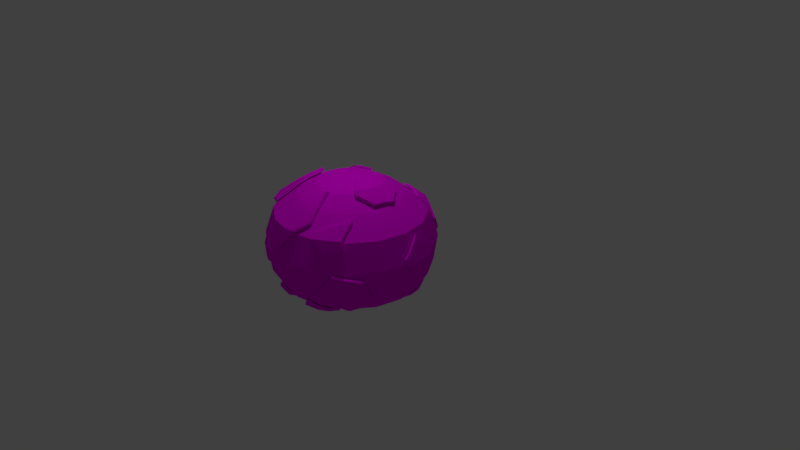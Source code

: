 # Source: FestMitUVundTextur.blend  (saved by Blender 2.78.0; exported with 4.5.12 LTS)
import bpy
from mathutils import Matrix  # noqa: F401  (used for matrix-valued properties, if any)

bpy.ops.wm.read_factory_settings(use_empty=True)
scene = bpy.context.scene
scene.name = 'Scene'

# ---- collections
col_collection_1 = bpy.data.collections.new('Collection 1'); scene.collection.children.link(col_collection_1)

# ---- images (referenced by path relative to the original .blend; pixels are not part of the script)
import os
ASSET_DIR = os.environ.get("B2B_ASSET_DIR", "")  # directory of the original .blend (textures are referenced by path, not embedded)
HERE = os.path.dirname(os.path.abspath(__file__))  # packed textures are extracted next to this script under _unpacked/

def load_image(name, relpath, width, height, colorspace="sRGB"):
    """Load a texture the original file referenced (path relative to the .blend, or extracted next to this script)."""
    p = next((c for c in (os.path.join(HERE, relpath), os.path.join(ASSET_DIR, relpath)) if relpath and os.path.exists(c)), "")
    if p:
        img = bpy.data.images.load(p, check_existing=True)
        img.name = name
    else:  # same state as the original file: an image datablock whose file is absent (Cycles renders it pink)
        img = bpy.data.images.new(name, width, height)
        img.source = "FILE"
        img.filepath = "//" + (relpath or name)
    img.colorspace_settings.name = colorspace
    return img
img_steine = load_image('Steine', 'Steine.png', 1024, 1024, 'sRGB')
img_lava = load_image('Lava', 'Lava.png', 1024, 1024, 'sRGB')

# ---- materials (node trees are filled in below, after node groups)
mat_steine_001 = bpy.data.materials.new('Steine.001')
mat_steine_001.alpha_threshold = 0.0
mat_steine_001.roughness = 0.5
mat_lava = bpy.data.materials.new('Lava')
mat_lava.alpha_threshold = 0.0
mat_lava.roughness = 0.5

# ---- material node trees
mat_steine_001.use_nodes = True; mat_steine_001.node_tree.nodes.clear()
_N = mat_steine_001.node_tree.nodes; _L = mat_steine_001.node_tree.links
n0 = _N.new('ShaderNodeOutputMaterial'); n0.name = 'Material Output'; n0.location = (486, 317)
n1 = _N.new('ShaderNodeBsdfDiffuse'); n1.name = 'Diffuse BSDF'; n1.location = (285, 305)
n2 = _N.new('ShaderNodeTexImage'); n2.name = 'Image Texture'; n2.location = (85, 311)
n2.width = 140
n2.image = img_steine
n3 = _N.new('ShaderNodeTexCoord'); n3.name = 'Texture Coordinate'; n3.location = (-146, 315)
_L.new(n1.outputs[0], n0.inputs[0])
_L.new(n2.outputs[0], n1.inputs[0])
_L.new(n3.outputs[2], n2.inputs[0])
n0.is_active_output = True
mat_lava.use_nodes = True; mat_lava.node_tree.nodes.clear()
_N = mat_lava.node_tree.nodes; _L = mat_lava.node_tree.links
n0 = _N.new('ShaderNodeOutputMaterial'); n0.name = 'Material Output'; n0.location = (460, 357)
n1 = _N.new('ShaderNodeBsdfDiffuse'); n1.name = 'Diffuse BSDF'; n1.location = (234, 347)
n2 = _N.new('ShaderNodeTexImage'); n2.name = 'Image Texture'; n2.location = (-58, 359)
n2.width = 140
n2.image = img_lava
n3 = _N.new('ShaderNodeTexCoord'); n3.name = 'Texture Coordinate'; n3.location = (-295, 348)
_L.new(n1.outputs[0], n0.inputs[0])
_L.new(n2.outputs[0], n1.inputs[0])
_L.new(n3.outputs[2], n2.inputs[0])
n0.is_active_output = True

# ---- world
world_world = bpy.data.worlds.new('World'); scene.world = world_world
world_world.color = (0.05088, 0.05088, 0.05088)
world_world.use_sun_shadow = False
world_world.sun_shadow_jitter_overblur = 0.0
world_world.cycles.sampling_method = 'MANUAL'

# ---- cameras
cam_camera = bpy.data.cameras.new('Camera')
cam_camera.clip_end = 100.0
cam_camera.lens = 35.0
cam_camera.sensor_width = 32.0
cam_camera.sensor_height = 18.0
cam_camera.ortho_scale = 7.314
cam_camera.dof.focus_distance = 0.0

# ---- lights
light_lamp = bpy.data.lights.new('Lamp', 'POINT')
light_lamp.transmission_factor = 0.0
light_lamp.cutoff_distance = 30.0
light_lamp.energy = 100.0
light_lamp.shadow_buffer_clip_start = 1.001
light_lamp.shadow_soft_size = 0.1
light_lamp.shadow_maximum_resolution = 0.006
light_lamp.use_absolute_resolution = True

# ---- meshes
me_sphere_015 = bpy.data.meshes.new('Sphere.015')
me_sphere_015.from_pydata([(-0.3982, 0.8837, -0.5767), (-0.3861, 0.8553, -0.6278), (-0.2499, 0.5344, -0.7943), (-0.3518, 0.4679, -0.7943), (-0.1956, 0.5449, -0.7943), (-0.2174, 0.458, -0.804), (-0.2277, 0.886, -0.6278), (-0.5339, 0.7589, -0.6278), (-0.5125, 0.6473, -0.6788), (-0.5411, 0.8013, -0.5616), (-0.1054, 0.792, -0.6842), (-0.2494, 0.3261, -0.8151), (-0.2968, 0.9155, -0.5566), (-0.3907, 0.8653, -0.5416), (-0.3787, 0.8369, -0.5927), (-0.2424, 0.516, -0.7592), (-0.3444, 0.4495, -0.7592), (-0.1881, 0.5265, -0.7592), (-0.21, 0.4396, -0.7689), (-0.2203, 0.8676, -0.5927), (-0.5264, 0.7405, -0.5927), (-0.5051, 0.6289, -0.6437), (-0.5337, 0.7829, -0.5265), (-0.09794, 0.7736, -0.6491), (-0.242, 0.3078, -0.78), (-0.2894, 0.8971, -0.5215), (-0.8187, 0.7773, 0.1338), (-0.8484, 0.8063, 0.01344), (-0.7056, 0.8994, 0.01344), (-0.9839, 0.6086, 0.01344), (-0.8283, 0.7867, -0.1807), (-0.9186, 0.6284, 0.1388), (-0.6503, 0.9215, -0.06988), (-0.7432, 0.8246, 0.1384), (-0.8702, 0.7175, -0.2131), (-0.7961, 0.7542, 0.1307), (-0.8259, 0.7832, 0.01034), (-0.683, 0.8763, 0.01034), (-0.9613, 0.5854, 0.01034), (-0.8058, 0.7636, -0.1838), (-0.896, 0.6053, 0.1357), (-0.6277, 0.8983, -0.07298), (-0.7206, 0.8015, 0.1353), (-0.8476, 0.6943, -0.2162), (-0.4039, 0.3743, 0.7148), (-0.5182, 0.4858, 0.6236), (-0.5609, 0.4236, 0.6236), (-0.4338, 0.5408, 0.6236), (-0.2186, 0.449, 0.7373), (-0.2634, 0.5545, 0.6713), (-0.3096, 0.3393, 0.762), (-0.2472, 0.38, 0.762), (-0.5409, 0.508, 0.6), (-0.6643, 0.446, 0.5494), (-0.3043, 0.576, 0.6477), (-0.2663, 0.3147, 0.7718), (-0.1878, 0.5091, 0.706), (-0.3962, 0.3643, 0.6918), (-0.5105, 0.4759, 0.6006), (-0.5532, 0.4136, 0.6006), (-0.4262, 0.5309, 0.6006), (-0.2109, 0.4391, 0.7143), (-0.2557, 0.5446, 0.6484), (-0.302, 0.3294, 0.739), (-0.2395, 0.3701, 0.739), (-0.5332, 0.4981, 0.577), (-0.6567, 0.4361, 0.5265), (-0.2966, 0.5661, 0.6248), (-0.2586, 0.3048, 0.7488), (-0.1801, 0.4992, 0.6831), (0.8605, 0.3576, -0.5945), (0.8511, 0.3539, -0.6108), (0.8824, 0.2003, -0.6108), (0.769, 0.4738, -0.6108), (0.6138, 0.258, -0.731), (0.8063, 0.5002, -0.5348), (0.6968, 0.008977, -0.7159), (0.6095, 0.1351, -0.7447), (0.6067, 0.3775, -0.7013), (0.8455, 0.3513, -0.5759), (0.8362, 0.3475, -0.5922), (0.8675, 0.1939, -0.5922), (0.754, 0.4674, -0.5922), (0.5988, 0.2516, -0.7124), (0.7913, 0.4939, -0.5162), (0.6818, 0.002619, -0.6973), (0.5945, 0.1287, -0.7261), (0.5917, 0.3712, -0.6827), (0.3073, 0.7903, 0.5023), (0.372, 0.9427, 0.3779), (0.4191, 1.054, 0.02598), (0.01883, 1.011, 0.3779), (0.6033, 0.7919, 0.3779), (0.6376, 0.9112, 0.02598), (0.008734, 1.133, 0.02598), (-0.01134, 1.028, 0.3458), (-0.01134, 1.127, 0.05547), (0.4082, 1.028, -0.1699), (0.7336, 0.7665, 0.2301), (0.1562, 1.064, -0.2561), (-0.1353, 1.049, 0.2147), (0.5566, 0.9381, -0.1282), (0.4763, 0.7176, 0.4784), (0.1438, 0.807, 0.5136), (0.2978, 0.7591, 0.4893), (0.3625, 0.9115, 0.3648), (0.4096, 1.022, 0.01294), (0.009315, 0.98, 0.3648), (0.5938, 0.7607, 0.3648), (0.6281, 0.88, 0.01294), (-0.0007781, 1.102, 0.01294), (-0.02085, 0.9968, 0.3327), (-0.02085, 1.096, 0.04243), (0.3986, 0.9966, -0.1829), (0.7241, 0.7353, 0.2171), (0.1467, 1.033, -0.2691), (-0.1448, 1.017, 0.2017), (0.5471, 0.9069, -0.1412), (0.4668, 0.6864, 0.4653), (0.1343, 0.7758, 0.5006), (1.093, -8.314e-09, 0.1911), (1.155, -1.468e-08, 0.01456), (1.139, -0.07814, 0.01456), (1.124, -1.609e-08, -0.1947), (1.089, 0.3219, 0.01456), (1.108, -0.09969, 0.09092), (1.069, 0.3153, -0.1309), (1.022, 0.1416, 0.3115), (1.049, 0.3401, 0.1181), (1.056, -8.202e-09, 0.1856), (1.117, -1.457e-08, 0.01088), (1.101, -0.07814, 0.01088), (1.086, -1.598e-08, -0.1984), (1.051, 0.3219, 0.01088), (1.07, -0.09969, 0.08724), (1.031, 0.3153, -0.1345), (0.9848, 0.1416, 0.3061), (1.011, 0.3401, 0.1144), (0.4005, 0.1642, 0.7826), (0.434, -0.0001212, 0.7826), (0.3992, -0.1632, 0.7961), (0.3471, -0.241, 0.7886), (0.1966, 0.08276, 0.829), (0.1774, -0.0001212, 0.8365), (0.1614, -0.06861, 0.8425), (0.5174, -0.2113, 0.7174), (0.5519, 0.2254, 0.6902), (0.3715, 0.2065, 0.7826), (0.6375, -0.0001212, 0.6679), (0.4852, 0.3139, 0.6932), (0.6046, -0.1562, 0.6708), (0.3884, -0.2644, 0.7584), (0.6548, 0.1209, 0.6443), (0.2096, 0.1471, 0.8188), (0.3878, 0.1643, 0.7456), (0.4213, -3.194e-05, 0.7456), (0.3866, -0.1631, 0.7591), (0.3345, -0.2409, 0.7516), (0.1839, 0.08285, 0.7919), (0.1647, -3.199e-05, 0.7995), (0.1487, -0.06852, 0.8055), (0.5047, -0.2112, 0.6804), (0.5392, 0.2255, 0.6532), (0.3589, 0.2066, 0.7456), (0.6249, -3.198e-05, 0.6309), (0.4725, 0.314, 0.6562), (0.5919, -0.1561, 0.6337), (0.3757, -0.2644, 0.7213), (0.6421, 0.121, 0.6073), (0.1969, 0.1472, 0.7818), (-0.6143, -0.2293, 0.6989), (-0.704, -0.2656, 0.6442), (-0.9961, -0.3836, 0.4115), (-0.8503, -0.5965, 0.4115), (-0.5557, -0.009604, 0.7572), (-0.7562, -0.009604, 0.6442), (-1.072, -0.009604, 0.4115), (-1.057, 0.06415, 0.4115), (-1.094, -0.009604, 0.3485), (-0.7393, 0.07364, 0.6442), (-1.023, -0.3943, 0.3296), (-0.6517, -0.342, 0.6442), (-1.083, 0.05786, 0.3417), (-0.9711, -0.4811, 0.3103), (-0.7865, -0.6166, 0.4427), (-0.6257, -0.2907, 0.6734), (-0.811, 0.1153, 0.5851), (-0.5789, -0.2221, 0.6612), (-0.6686, -0.2584, 0.6064), (-0.9607, -0.3764, 0.3738), (-0.8149, -0.5893, 0.3738), (-0.5203, -0.002387, 0.7195), (-0.7208, -0.002386, 0.6064), (-1.037, -0.002386, 0.3738), (-1.022, 0.07137, 0.3738), (-1.059, -0.002386, 0.3108), (-0.7039, 0.08086, 0.6064), (-0.9872, -0.3871, 0.2918), (-0.6163, -0.3348, 0.6064), (-1.048, 0.06508, 0.3039), (-0.9357, -0.4738, 0.2726), (-0.7511, -0.6094, 0.405), (-0.5903, -0.2835, 0.6356), (-0.7756, 0.1225, 0.5473), (-0.3938, -0.8658, -0.6327), (-0.4034, -0.8886, -0.5919), (-0.2094, -0.9016, -0.6327), (-0.5039, -0.794, -0.6327), (-0.276, -0.5886, -0.7766), (-0.6076, -0.5868, -0.6895), (-0.5582, -0.5386, -0.7222), (-0.3384, -0.5557, -0.7734), (-0.454, -0.8556, -0.5919), (-0.1659, -0.6261, -0.7688), (-0.2097, -0.9262, -0.5919), (-0.6318, -0.523, -0.6972), (-0.3819, -0.8424, -0.5987), (-0.3915, -0.8651, -0.5579), (-0.1975, -0.8782, -0.5987), (-0.492, -0.7706, -0.5987), (-0.2642, -0.5651, -0.7426), (-0.5958, -0.5633, -0.6555), (-0.5464, -0.5151, -0.6881), (-0.3265, -0.5322, -0.7394), (-0.4421, -0.8322, -0.5579), (-0.154, -0.6027, -0.7348), (-0.1978, -0.9027, -0.5579), (-0.6199, -0.4996, -0.6632), (-0.8549, -0.7821, -0.1651), (-0.8351, -0.7628, -0.356), (-1.083, -0.4292, 0.09613), (-1.115, -0.4423, -0.004086), (-1.068, -0.4231, -0.356), (-1.192, -0.02236, -0.06696), (-1.149, -0.02236, -0.356), (-0.9999, -0.02236, -0.598), (-1.167, -0.1914, -0.004086), (-1.119, 0.1248, -0.356), (-0.9496, -0.3753, -0.563), (-0.7766, -0.7057, -0.4899), (-0.7211, -0.8372, -0.356), (-1.033, -0.562, -0.004086), (-0.6722, -0.8889, -0.2381), (-1.156, 0.1231, -0.107), (-1.056, 0.1338, -0.4561), (-0.8194, -0.7671, -0.156), (-0.7996, -0.7478, -0.3469), (-1.048, -0.4142, 0.1052), (-1.08, -0.4273, 0.004984), (-1.032, -0.408, -0.3469), (-1.156, -0.0073, -0.05789), (-1.114, -0.0073, -0.3469), (-0.9644, -0.0073, -0.589), (-1.131, -0.1763, 0.004984), (-1.084, 0.1399, -0.3469), (-0.9141, -0.3603, -0.5539), (-0.7411, -0.6907, -0.4808), (-0.6856, -0.8221, -0.3469), (-0.9979, -0.547, 0.004984), (-0.6368, -0.8738, -0.229), (-1.121, 0.1381, -0.09798), (-1.02, 0.1488, -0.447), (0.3527, -0.8875, -0.5866), (0.3436, -0.866, -0.625), (0.1308, -0.9073, -0.625), (0.2491, -0.6435, -0.7405), (0.4557, -0.7929, -0.625), (0.2047, -0.9495, -0.5313), (0.4015, -0.5747, -0.7281), (0.2069, -0.6445, -0.7439), (0.112, -0.8611, -0.6489), (0.3435, -0.8647, -0.559), (0.3344, -0.8433, -0.5975), (0.1216, -0.8846, -0.5975), (0.2399, -0.6208, -0.7129), (0.4465, -0.7701, -0.5975), (0.1955, -0.9267, -0.5037), (0.3923, -0.552, -0.7005), (0.1978, -0.6218, -0.7164), (0.1028, -0.8384, -0.6214), (0.3779, -0.9376, 0.3947), (0.3794, -0.9411, 0.3835), (0.5572, -0.5835, 0.5464), (0.6502, -0.6743, 0.4496), (0.3501, -0.8722, 0.4482), (0.6787, -0.7415, 0.3947), (0.3676, -0.9396, 0.3947), (0.7249, -0.7471, 0.3059), (0.5914, -0.4956, 0.5627), (0.3245, -0.8932, 0.436), (0.5371, -0.8991, 0.2325), (0.3639, -0.9106, 0.3687), (0.3654, -0.9142, 0.3574), (0.5432, -0.5566, 0.5204), (0.6362, -0.6473, 0.4236), (0.3361, -0.8452, 0.4221), (0.6647, -0.7145, 0.3687), (0.3536, -0.9126, 0.3687), (0.7109, -0.7202, 0.2799), (0.5774, -0.4686, 0.5366), (0.3105, -0.8663, 0.41), (0.5231, -0.8722, 0.2064), (-0.02246, -0.5171, 0.7403), (-0.02246, -0.7059, 0.6312), (-0.02246, -1.01, 0.4017), (0.08314, -0.9844, 0.4017), (-0.2039, -0.9795, 0.4017), (-0.02246, -1.056, 0.2668), (-0.1977, -0.6719, 0.6312), (0.152, -0.672, 0.6312), (0.2011, -0.8253, 0.5084), (0.08258, -0.4493, 0.7677), (-0.2214, -1.086, 0.05458), (-0.19, -0.5711, 0.6883), (-0.02329, -0.4883, 0.7151), (-0.02329, -0.6797, 0.6045), (-0.02329, -0.9881, 0.3719), (0.08376, -0.9621, 0.3719), (-0.2072, -0.957, 0.3719), (-0.02329, -1.035, 0.2351), (-0.2009, -0.6452, 0.6045), (0.1536, -0.6454, 0.6045), (0.2033, -0.8008, 0.48), (0.08319, -0.4196, 0.7429), (-0.2249, -1.065, 0.01998), (-0.1931, -0.5431, 0.6624), (0.7816, -0.7863, -0.03391), (0.7489, -0.7544, -0.3501), (0.4061, -0.9778, -0.3501), (0.9271, -0.4942, -0.3501), (0.6669, -0.6744, -0.5376), (0.9123, -0.4339, -0.427), (0.6791, -0.6387, -0.5544), (0.6521, -0.8758, -0.003659), (0.8971, -0.6053, -0.08324), (0.8058, -0.8111, -0.04649), (0.7731, -0.7791, -0.3627), (0.4302, -1.003, -0.3627), (0.9512, -0.519, -0.3627), (0.6911, -0.6992, -0.5502), (0.9364, -0.4587, -0.4396), (0.7033, -0.6634, -0.567), (0.6763, -0.9006, -0.01624), (0.9212, -0.6301, -0.09582)], [], [(2, 1, 6, 10, 4), (1, 0, 12, 6), (3, 8, 7, 1, 2), (7, 9, 0, 1), (4, 5, 2), (5, 11, 3, 2), (15, 17, 23, 19, 14), (14, 19, 25, 13), (16, 15, 14, 20, 21), (20, 14, 13, 22), (17, 15, 18), (18, 15, 16, 24), (6, 19, 23, 10), (8, 21, 20, 7), (11, 24, 16, 3), (10, 23, 17, 4), (9, 22, 13, 0), (0, 13, 25, 12), (4, 17, 18, 5), (7, 20, 22, 9), (12, 25, 19, 6), (3, 16, 21, 8), (5, 18, 24, 11), (27, 26, 33, 28), (29, 31, 26, 27), (28, 32, 30, 27), (30, 34, 29, 27), (36, 37, 42, 35), (38, 36, 35, 40), (37, 36, 39, 41), (39, 36, 38, 43), (30, 39, 43, 34), (26, 35, 42, 33), (28, 37, 41, 32), (31, 40, 35, 26), (34, 43, 38, 29), (33, 42, 37, 28), (32, 41, 39, 30), (29, 38, 40, 31), (45, 44, 50, 51, 48, 49, 54, 47), (52, 53, 46, 45), (47, 52, 45), (50, 55, 51), (46, 44, 45), (48, 56, 49), (58, 60, 67, 62, 61, 64, 63, 57), (65, 58, 59, 66), (60, 58, 65), (63, 64, 68), (59, 58, 57), (61, 62, 69), (53, 66, 59, 46), (50, 63, 68, 55), (54, 67, 60, 47), (47, 60, 65, 52), (46, 59, 57, 44), (44, 57, 63, 50), (51, 64, 61, 48), (48, 61, 69, 56), (52, 65, 66, 53), (55, 68, 64, 51), (49, 62, 67, 54), (56, 69, 62, 49), (71, 70, 72), (73, 75, 70, 71), (76, 77, 74, 71, 72), (74, 78, 73, 71), (80, 81, 79), (82, 80, 79, 84), (85, 81, 80, 83, 86), (83, 80, 82, 87), (73, 82, 84, 75), (74, 83, 87, 78), (77, 86, 83, 74), (72, 81, 85, 76), (75, 84, 79, 70), (78, 87, 82, 73), (70, 79, 81, 72), (76, 85, 86, 77), (89, 88, 102, 92), (90, 89, 92, 98, 93), (97, 99, 94, 90), (94, 96, 95, 91, 89, 90), (96, 100, 95), (93, 101, 97, 90), (91, 103, 88, 89), (105, 108, 118, 104), (106, 109, 114, 108, 105), (113, 106, 110, 115), (110, 106, 105, 107, 111, 112), (112, 111, 116), (109, 106, 113, 117), (107, 105, 104, 119), (103, 119, 104, 88), (96, 112, 116, 100), (100, 116, 111, 95), (92, 108, 114, 98), (93, 109, 117, 101), (98, 114, 109, 93), (101, 117, 113, 97), (97, 113, 115, 99), (102, 118, 108, 92), (99, 115, 110, 94), (88, 104, 118, 102), (94, 110, 112, 96), (91, 107, 119, 103), (95, 111, 107, 91), (121, 120, 125, 122), (122, 123, 121), (123, 126, 124, 121), (124, 128, 127, 120, 121), (130, 131, 134, 129), (131, 130, 132), (132, 130, 133, 135), (133, 130, 129, 136, 137), (120, 129, 134, 125), (124, 133, 137, 128), (126, 135, 133, 124), (125, 134, 131, 122), (122, 131, 132, 123), (128, 137, 136, 127), (127, 136, 129, 120), (123, 132, 135, 126), (138, 142, 143, 139), (139, 143, 144, 140), (140, 144, 141), (146, 149, 147, 138), (145, 150, 148, 139, 140), (141, 151, 145, 140), (152, 146, 138, 139, 148), (147, 153, 142, 138), (154, 155, 159, 158), (155, 156, 160, 159), (156, 157, 160), (162, 154, 163, 165), (161, 156, 155, 164, 166), (157, 156, 161, 167), (168, 164, 155, 154, 162), (163, 154, 158, 169), (145, 161, 166, 150), (153, 169, 158, 142), (150, 166, 164, 148), (147, 163, 169, 153), (143, 159, 160, 144), (144, 160, 157, 141), (151, 167, 161, 145), (142, 158, 159, 143), (141, 157, 167, 151), (149, 165, 163, 147), (152, 168, 162, 146), (146, 162, 165, 149), (148, 164, 168, 152), (171, 170, 174, 175), (172, 171, 175, 176), (176, 175, 179, 186, 177), (175, 174, 179), (178, 180, 172, 176), (177, 182, 178, 176), (180, 183, 173, 172), (173, 184, 181, 171, 172), (181, 185, 170, 171), (188, 192, 191, 187), (189, 193, 192, 188), (193, 194, 203, 196, 192), (192, 196, 191), (195, 193, 189, 197), (194, 193, 195, 199), (197, 189, 190, 200), (190, 189, 188, 198, 201), (198, 188, 187, 202), (177, 194, 199, 182), (185, 202, 187, 170), (182, 199, 195, 178), (174, 191, 196, 179), (183, 200, 190, 173), (179, 196, 203, 186), (180, 197, 200, 183), (186, 203, 194, 177), (170, 187, 191, 174), (173, 190, 201, 184), (184, 201, 198, 181), (178, 195, 197, 180), (181, 198, 202, 185), (204, 205, 212, 207), (210, 211, 208, 204, 207, 209), (208, 213, 206, 204), (206, 214, 205, 204), (209, 215, 210), (216, 219, 224, 217), (222, 221, 219, 216, 220, 223), (220, 216, 218, 225), (218, 216, 217, 226), (221, 222, 227), (209, 221, 227, 215), (213, 225, 218, 206), (205, 217, 224, 212), (215, 227, 222, 210), (207, 219, 221, 209), (214, 226, 217, 205), (212, 224, 219, 207), (210, 222, 223, 211), (206, 218, 226, 214), (208, 220, 225, 213), (211, 223, 220, 208), (229, 228, 241, 231, 232), (231, 230, 236), (232, 231, 236, 233, 234), (234, 233, 243, 237), (235, 234, 237, 244), (238, 239, 229, 232), (235, 238, 232, 234), (241, 230, 231), (240, 242, 228, 229), (239, 240, 229), (246, 249, 248, 258, 245), (248, 253, 247), (249, 251, 250, 253, 248), (251, 254, 260, 250), (252, 261, 254, 251), (255, 249, 246, 256), (252, 251, 249, 255), (258, 248, 247), (257, 246, 245, 259), (256, 246, 257), (238, 255, 256, 239), (243, 260, 254, 237), (230, 247, 253, 236), (233, 250, 260, 243), (235, 252, 255, 238), (244, 261, 252, 235), (228, 245, 258, 241), (237, 254, 261, 244), (241, 258, 247, 230), (236, 253, 250, 233), (240, 257, 259, 242), (242, 259, 245, 228), (239, 256, 257, 240), (263, 262, 267, 264), (265, 268, 266, 263), (266, 262, 263), (264, 270, 269, 265, 263), (272, 273, 276, 271), (274, 272, 275, 277), (275, 272, 271), (273, 272, 274, 278, 279), (264, 273, 279, 270), (269, 278, 274, 265), (265, 274, 277, 268), (267, 276, 273, 264), (270, 279, 278, 269), (266, 275, 271, 262), (268, 277, 275, 266), (262, 271, 276, 267), (280, 284, 289, 286), (280, 286, 281), (283, 288, 282), (281, 290, 287, 285, 280), (285, 283, 282, 284, 280), (291, 297, 300, 295), (291, 292, 297), (294, 293, 299), (292, 291, 296, 298, 301), (296, 291, 295, 293, 294), (284, 295, 300, 289), (288, 299, 293, 282), (282, 293, 295, 284), (281, 292, 301, 290), (283, 294, 299, 288), (285, 296, 294, 283), (287, 298, 296, 285), (289, 300, 297, 286), (286, 297, 292, 281), (290, 301, 298, 287), (304, 303, 308, 306), (303, 302, 313, 308), (305, 310, 309, 303, 304), (309, 311, 302, 303), (306, 312, 307, 304), (307, 305, 304), (316, 318, 320, 315), (315, 320, 325, 314), (317, 316, 315, 321, 322), (321, 315, 314, 323), (318, 316, 319, 324), (319, 316, 317), (305, 317, 322, 310), (313, 325, 320, 308), (312, 324, 319, 307), (309, 321, 323, 311), (302, 314, 325, 313), (306, 318, 324, 312), (311, 323, 314, 302), (310, 322, 321, 309), (307, 319, 317, 305), (308, 320, 318, 306), (327, 328, 333, 326), (330, 327, 329, 331, 332), (328, 327, 330), (329, 327, 326, 334), (336, 335, 342, 337), (339, 341, 340, 338, 336), (337, 339, 336), (338, 343, 335, 336), (333, 328, 337, 342), (328, 330, 339, 337), (332, 331, 340, 341), (334, 326, 335, 343), (326, 333, 342, 335), (330, 332, 341, 339), (331, 329, 338, 340), (329, 334, 343, 338)])
_uv = me_sphere_015.uv_layers.new(name='UVMap')
_uv.uv.foreach_set('vector', [0.1379, 0.4907, 0.1601, 0.5842, 0.1228, 0.5962, 0.0974, 0.5702, 0.1252, 0.4948, 0.09103, 0.9723, 0.09208, 0.9889, 0.07023, 0.9902, 0.05781, 0.9644, 0.1491, 0.8693, 0.1504, 0.9371, 0.1359, 0.9684, 0.09103, 0.9723, 0.1181, 0.872, 0.1359, 0.9684, 0.1348, 0.9902, 0.09208, 0.9889, 0.09103, 0.9723, 0.1252, 0.4948, 0.1285, 0.4697, 0.1379, 0.4907, 0.1285, 0.4697, 0.1326, 0.4317, 0.1601, 0.47, 0.1379, 0.4907, 0.07558, 0.4184, 0.06353, 0.4209, 0.009958, 0.3615, 0.01992, 0.3232, 0.05508, 0.3157, 0.05508, 0.3157, 0.01992, 0.3232, 0.03384, 0.2978, 0.05675, 0.2993, 0.1072, 0.422, 0.07558, 0.4184, 0.05508, 0.3157, 0.1009, 0.321, 0.1135, 0.3532, 0.1009, 0.321, 0.05508, 0.3157, 0.05675, 0.2993, 0.1004, 0.2993, 0.5646, 0.8623, 0.555, 0.8568, 0.5646, 0.8369, 0.08332, 0.4367, 0.07558, 0.4184, 0.1072, 0.422, 0.1135, 0.4601, 0.7965, 0.818, 0.7855, 0.8187, 0.782, 0.7795, 0.7931, 0.7787, 0.8681, 0.8338, 0.8778, 0.8324, 0.8715, 0.8634, 0.8617, 0.8649, 0.8673, 0.9043, 0.8783, 0.9024, 0.8683, 0.9385, 0.8572, 0.9403, 0.7373, 0.7639, 0.7454, 0.7655, 0.7371, 0.8454, 0.729, 0.8438, 0.7964, 0.9043, 0.7854, 0.905, 0.7855, 0.868, 0.7965, 0.8673, 0.7965, 0.8673, 0.7855, 0.868, 0.7754, 0.8438, 0.7865, 0.8431, 0.729, 0.8438, 0.7371, 0.8454, 0.7401, 0.8706, 0.732, 0.869, 0.8617, 0.8649, 0.8715, 0.8634, 0.8778, 0.8789, 0.8681, 0.8803, 0.7865, 0.8431, 0.7754, 0.8438, 0.7855, 0.8187, 0.7965, 0.818, 0.8572, 0.9403, 0.8683, 0.9385, 0.8783, 0.9956, 0.8673, 0.9975, 0.732, 0.869, 0.7401, 0.8706, 0.7454, 0.9085, 0.7373, 0.9068, 0.2704, 0.9831, 0.271, 0.9472, 0.2898, 0.9459, 0.3065, 0.9831, 0.3942, 0.9934, 0.362, 0.9718, 0.3633, 0.9258, 0.3942, 0.9315, 0.05421, 0.8434, 0.02945, 0.8581, 0.01503, 0.803, 0.06472, 0.8011, 0.01503, 0.803, 0.006741, 0.7808, 0.06472, 0.7338, 0.06472, 0.8011, 0.3513, 0.9826, 0.3163, 0.9848, 0.3331, 0.9468, 0.3513, 0.9471, 0.3614, 0.153, 0.3614, 0.2163, 0.3371, 0.224, 0.3361, 0.177, 0.1155, 0.7484, 0.1268, 0.7915, 0.07857, 0.7904, 0.0911, 0.7338, 0.07857, 0.7904, 0.1268, 0.7915, 0.1268, 0.8591, 0.07052, 0.8127, 0.7978, 0.9702, 0.8061, 0.9704, 0.8124, 0.9938, 0.804, 0.9936, 0.8253, 0.6553, 0.8327, 0.654, 0.8327, 0.6743, 0.8253, 0.6756, 0.9185, 0.9542, 0.9256, 0.9559, 0.9315, 0.9837, 0.9243, 0.982, 0.8954, 0.7761, 0.9015, 0.7738, 0.9015, 0.8236, 0.8954, 0.8259, 0.9906, 0.4041, 0.9831, 0.4057, 0.9831, 0.3301, 0.9906, 0.3285, 0.9243, 0.9145, 0.9315, 0.9162, 0.9256, 0.9559, 0.9185, 0.9542, 0.804, 0.9012, 0.8124, 0.9014, 0.8061, 0.9704, 0.7978, 0.9702, 0.7521, 0.8354, 0.7591, 0.8382, 0.7591, 0.8763, 0.7521, 0.8735, 0.3537, 0.5857, 0.3721, 0.6342, 0.3735, 0.664, 0.3589, 0.6724, 0.3401, 0.6673, 0.3179, 0.6374, 0.3158, 0.6233, 0.3341, 0.5971, 0.3504, 0.575, 0.3771, 0.547, 0.373, 0.5828, 0.3537, 0.5857, 0.3341, 0.5971, 0.3504, 0.575, 0.3537, 0.5857, 0.3735, 0.664, 0.3771, 0.6761, 0.3589, 0.6724, 0.373, 0.5828, 0.3721, 0.6342, 0.3537, 0.5857, 0.4267, 0.976, 0.4144, 0.968, 0.4267, 0.9449, 0.3849, 0.4772, 0.3653, 0.4615, 0.3471, 0.4303, 0.3492, 0.4158, 0.3713, 0.3881, 0.3901, 0.3862, 0.4046, 0.3978, 0.4033, 0.4292, 0.3816, 0.4875, 0.3849, 0.4772, 0.4042, 0.4825, 0.4083, 0.5187, 0.3653, 0.4615, 0.3849, 0.4772, 0.3816, 0.4875, 0.4046, 0.3978, 0.3901, 0.3862, 0.4083, 0.3843, 0.4042, 0.4825, 0.3849, 0.4772, 0.4033, 0.4292, 0.3713, 0.3881, 0.3492, 0.4158, 0.3552, 0.3897, 0.7552, 0.9597, 0.7611, 0.9591, 0.7611, 0.9942, 0.7552, 0.9948, 0.8329, 0.8845, 0.8388, 0.8847, 0.8412, 0.8984, 0.8353, 0.8982, 0.8529, 0.9436, 0.8469, 0.9445, 0.8548, 0.9117, 0.8609, 0.9108, 0.9049, 0.8324, 0.9121, 0.8327, 0.9084, 0.8547, 0.9012, 0.8544, 0.8353, 0.8017, 0.8412, 0.8019, 0.8388, 0.8538, 0.8329, 0.8537, 0.8329, 0.8537, 0.8388, 0.8538, 0.8388, 0.8847, 0.8329, 0.8845, 0.8778, 0.8507, 0.885, 0.8506, 0.8854, 0.8717, 0.8782, 0.8718, 0.8782, 0.8718, 0.8854, 0.8717, 0.8885, 0.8914, 0.8814, 0.8915, 0.9012, 0.8544, 0.9084, 0.8547, 0.9121, 0.8849, 0.9049, 0.8846, 0.8814, 0.8325, 0.8885, 0.8324, 0.885, 0.8506, 0.8778, 0.8507, 0.8564, 0.9575, 0.8504, 0.9584, 0.8469, 0.9445, 0.8529, 0.9436, 0.8609, 0.9829, 0.8548, 0.9837, 0.8504, 0.9584, 0.8564, 0.9575, 0.2054, 0.3336, 0.2101, 0.3327, 0.2101, 0.3778, 0.1877, 0.2975, 0.2084, 0.2903, 0.2101, 0.3327, 0.2054, 0.3336, 0.1463, 0.4275, 0.1233, 0.3899, 0.1286, 0.3552, 0.2054, 0.3336, 0.2101, 0.3778, 0.1286, 0.3552, 0.1334, 0.321, 0.1877, 0.2975, 0.2054, 0.3336, 0.07987, 0.4968, 0.0863, 0.4533, 0.08503, 0.4979, 0.06351, 0.5307, 0.07987, 0.4968, 0.08503, 0.4979, 0.0863, 0.5384, 0.02872, 0.3988, 0.0863, 0.4533, 0.07987, 0.4968, 0.008897, 0.4693, 0.005461, 0.4344, 0.008897, 0.4693, 0.07987, 0.4968, 0.06351, 0.5307, 0.01332, 0.5032, 0.845, 0.8733, 0.8518, 0.8733, 0.8617, 0.8906, 0.8549, 0.8906, 0.6846, 0.9522, 0.6914, 0.9515, 0.6942, 0.9846, 0.6874, 0.9853, 0.6874, 0.9191, 0.6942, 0.9184, 0.6914, 0.9515, 0.6846, 0.9522, 0.759, 0.6566, 0.7657, 0.6573, 0.7861, 0.7263, 0.7793, 0.7255, 0.7793, 0.5768, 0.7861, 0.5775, 0.7683, 0.6166, 0.7615, 0.6159, 0.8549, 0.8324, 0.8617, 0.8324, 0.8518, 0.8733, 0.845, 0.8733, 0.7615, 0.6159, 0.7683, 0.6166, 0.7657, 0.6573, 0.759, 0.6566, 0.9132, 0.8195, 0.9064, 0.819, 0.9064, 0.7827, 0.9132, 0.7832, 0.222, 0.1103, 0.2469, 0.1249, 0.2246, 0.1461, 0.1961, 0.1459, 0.1723, 0.07059, 0.222, 0.1103, 0.1961, 0.1459, 0.1629, 0.1461, 0.1478, 0.1042, 0.1502, 0.04886, 0.1697, 0.007529, 0.2207, 0.01782, 0.1723, 0.07059, 0.2207, 0.01782, 0.2267, 0.01908, 0.2632, 0.05686, 0.2636, 0.06491, 0.222, 0.1103, 0.1723, 0.07059, 0.2267, 0.01908, 0.262, 0.02649, 0.2632, 0.05686, 0.1478, 0.1042, 0.1386, 0.07593, 0.1502, 0.04886, 0.1723, 0.07059, 0.2636, 0.06491, 0.2677, 0.106, 0.2469, 0.1249, 0.222, 0.1103, 0.05527, 0.1082, 0.08077, 0.1453, 0.05218, 0.1463, 0.03007, 0.1244, 0.1052, 0.06867, 0.1293, 0.1036, 0.1139, 0.1463, 0.08077, 0.1453, 0.05527, 0.1082, 0.1271, 0.04832, 0.1052, 0.06867, 0.05703, 0.01578, 0.1078, 0.007529, 0.05703, 0.01578, 0.1052, 0.06867, 0.05527, 0.1082, 0.01382, 0.06271, 0.01433, 0.05466, 0.05096, 0.01702, 0.05096, 0.01702, 0.01433, 0.05466, 0.01556, 0.02498, 0.1293, 0.1036, 0.1052, 0.06867, 0.1271, 0.04832, 0.1386, 0.07605, 0.01382, 0.06271, 0.05527, 0.1082, 0.03007, 0.1244, 0.009289, 0.1055, 0.923, 0.7469, 0.9327, 0.7463, 0.9303, 0.7794, 0.9206, 0.7799, 0.8245, 0.5777, 0.8341, 0.5763, 0.8552, 0.6323, 0.8455, 0.6337, 0.8131, 0.3963, 0.8229, 0.3969, 0.8023, 0.443, 0.7925, 0.4425, 0.9185, 0.8614, 0.9282, 0.8609, 0.9432, 0.914, 0.9335, 0.9145, 0.937, 0.3946, 0.9467, 0.3953, 0.9566, 0.4358, 0.9469, 0.4351, 0.953, 0.3328, 0.9627, 0.3335, 0.9467, 0.3953, 0.937, 0.3946, 0.9469, 0.4351, 0.9566, 0.4358, 0.9474, 0.4837, 0.9377, 0.483, 0.9377, 0.483, 0.9474, 0.4837, 0.9627, 0.5555, 0.953, 0.5548, 0.9335, 0.8142, 0.9432, 0.8137, 0.9282, 0.8609, 0.9185, 0.8614, 0.8455, 0.4803, 0.8552, 0.479, 0.8326, 0.5664, 0.823, 0.5678, 0.9206, 0.7799, 0.9303, 0.7794, 0.9432, 0.8137, 0.9335, 0.8142, 0.823, 0.5678, 0.8326, 0.5664, 0.8341, 0.5763, 0.8245, 0.5777, 0.7903, 0.4554, 0.8001, 0.456, 0.8229, 0.529, 0.8131, 0.5285, 0.7925, 0.4425, 0.8023, 0.443, 0.8001, 0.456, 0.7903, 0.4554, 0.3969, 0.1062, 0.4291, 0.06823, 0.432, 0.1082, 0.4135, 0.1206, 0.4135, 0.1206, 0.3787, 0.1445, 0.3969, 0.1062, 0.007774, 0.9867, 0.01933, 0.8964, 0.04565, 0.8962, 0.04565, 0.9892, 0.3536, 0.03837, 0.37, 0.0123, 0.432, 0.01255, 0.4291, 0.06823, 0.3969, 0.1062, 0.5771, 0.585, 0.5939, 0.5706, 0.613, 0.5831, 0.6102, 0.6228, 0.583, 0.5599, 0.5804, 0.5378, 0.6291, 0.5391, 0.6291, 0.5391, 0.5804, 0.5378, 0.5956, 0.4469, 0.6291, 0.4497, 0.5316, 0.6517, 0.5771, 0.585, 0.6102, 0.6228, 0.613, 0.6782, 0.5486, 0.6779, 0.8105, 0.6662, 0.8169, 0.665, 0.8199, 0.7038, 0.8132, 0.7054, 0.7671, 0.4846, 0.7568, 0.484, 0.7477, 0.4561, 0.758, 0.4567, 0.7583, 0.522, 0.748, 0.5214, 0.7568, 0.484, 0.7671, 0.4846, 0.5391, 0.8399, 0.5491, 0.8369, 0.5491, 0.8611, 0.5391, 0.864, 0.6846, 0.9823, 0.6745, 0.9807, 0.6745, 0.9184, 0.6846, 0.92, 0.758, 0.4567, 0.7477, 0.4561, 0.757, 0.3901, 0.7671, 0.3902, 0.8136, 0.6115, 0.8199, 0.6103, 0.8169, 0.665, 0.8105, 0.6662, 0.818, 0.8036, 0.8275, 0.8044, 0.8275, 0.8938, 0.818, 0.893, 0.2743, 0.4418, 0.2747, 0.5006, 0.2594, 0.5183, 0.2378, 0.4607, 0.2378, 0.4607, 0.2594, 0.5183, 0.2466, 0.5328, 0.2072, 0.4946, 0.2072, 0.4946, 0.2466, 0.5328, 0.1917, 0.5159, 0.2635, 0.3903, 0.2859, 0.3901, 0.2846, 0.4409, 0.2743, 0.4418, 0.1772, 0.4684, 0.1765, 0.4366, 0.2076, 0.4055, 0.2378, 0.4607, 0.2072, 0.4946, 0.1917, 0.5159, 0.1793, 0.5075, 0.1772, 0.4684, 0.2072, 0.4946, 0.2283, 0.3802, 0.2635, 0.3903, 0.2743, 0.4418, 0.2378, 0.4607, 0.2076, 0.4055, 0.2846, 0.4409, 0.2859, 0.4868, 0.2747, 0.5006, 0.2743, 0.4418, 0.3659, 0.3514, 0.3514, 0.3062, 0.4061, 0.3029, 0.4057, 0.3262, 0.3514, 0.3062, 0.3516, 0.2604, 0.4065, 0.2837, 0.4061, 0.3029, 0.3516, 0.2604, 0.3623, 0.2373, 0.4065, 0.2837, 0.1639, 0.827, 0.2096, 0.8021, 0.2149, 0.8108, 0.1768, 0.8447, 0.1706, 0.7098, 0.2089, 0.7161, 0.202, 0.7616, 0.1418, 0.7738, 0.146, 0.7297, 0.2149, 0.6906, 0.2089, 0.7161, 0.1706, 0.7098, 0.2008, 0.6865, 0.135, 0.8061, 0.1418, 0.7738, 0.202, 0.7616, 0.2096, 0.8021, 0.1639, 0.827, 0.3745, 0.3626, 0.3659, 0.3514, 0.4057, 0.3262, 0.4065, 0.3441, 0.757, 0.9256, 0.7661, 0.9297, 0.7661, 0.9574, 0.757, 0.9533, 0.9828, 0.496, 0.9927, 0.4967, 0.9918, 0.5146, 0.982, 0.5138, 0.9355, 0.9184, 0.9437, 0.9169, 0.9409, 0.9603, 0.9327, 0.9618, 0.8783, 0.9462, 0.8882, 0.9431, 0.8998, 0.986, 0.8899, 0.9891, 0.9824, 0.537, 0.9922, 0.5377, 0.9927, 0.5568, 0.9828, 0.5561, 0.8317, 0.6858, 0.8417, 0.6849, 0.8284, 0.7451, 0.8185, 0.7461, 0.8217, 0.76, 0.8317, 0.7591, 0.8417, 0.7941, 0.8317, 0.795, 0.982, 0.5138, 0.9918, 0.5146, 0.9922, 0.5377, 0.9824, 0.537, 0.8185, 0.7461, 0.8284, 0.7451, 0.8317, 0.7591, 0.8217, 0.76, 0.8899, 0.9055, 0.8998, 0.9024, 0.8882, 0.9431, 0.8783, 0.9462, 0.7337, 0.486, 0.7439, 0.4878, 0.7439, 0.5217, 0.7337, 0.52, 0.7627, 0.8366, 0.7701, 0.8405, 0.7701, 0.8702, 0.7627, 0.8664, 0.9327, 0.9618, 0.9409, 0.9603, 0.9437, 0.993, 0.9355, 0.9945, 0.2102, 0.2255, 0.2228, 0.237, 0.2216, 0.274, 0.1894, 0.2606, 0.1634, 0.186, 0.2102, 0.2255, 0.1894, 0.2606, 0.1331, 0.2373, 0.1331, 0.2373, 0.1894, 0.2606, 0.1861, 0.2735, 0.1701, 0.274, 0.1301, 0.2486, 0.1894, 0.2606, 0.2216, 0.274, 0.1861, 0.2735, 0.1242, 0.2336, 0.1528, 0.1797, 0.1634, 0.186, 0.1331, 0.2373, 0.1301, 0.2486, 0.1206, 0.2436, 0.1242, 0.2336, 0.1331, 0.2373, 0.1528, 0.1797, 0.1613, 0.1684, 0.1911, 0.161, 0.1634, 0.186, 0.1911, 0.161, 0.202, 0.1621, 0.2201, 0.2166, 0.2102, 0.2255, 0.1634, 0.186, 0.2201, 0.2166, 0.2227, 0.2264, 0.2228, 0.237, 0.2102, 0.2255, 0.02551, 0.2245, 0.04715, 0.2596, 0.01343, 0.273, 0.01224, 0.236, 0.07253, 0.185, 0.1041, 0.2362, 0.04715, 0.2596, 0.02551, 0.2245, 0.1041, 0.2362, 0.1065, 0.2476, 0.06564, 0.273, 0.04983, 0.2725, 0.04715, 0.2596, 0.04715, 0.2596, 0.04983, 0.2725, 0.01343, 0.273, 0.1114, 0.2327, 0.1041, 0.2362, 0.07253, 0.185, 0.08109, 0.1789, 0.1065, 0.2476, 0.1041, 0.2362, 0.1114, 0.2327, 0.1144, 0.2427, 0.08109, 0.1789, 0.07253, 0.185, 0.0414, 0.1604, 0.07078, 0.1678, 0.0414, 0.1604, 0.07253, 0.185, 0.02551, 0.2245, 0.01433, 0.2157, 0.02982, 0.1615, 0.01433, 0.2157, 0.02551, 0.2245, 0.01224, 0.236, 0.01193, 0.2255, 0.966, 0.9708, 0.9804, 0.97, 0.9908, 0.9859, 0.9763, 0.9868, 0.8984, 0.5606, 0.9129, 0.5609, 0.9119, 0.5796, 0.8974, 0.5793, 0.9803, 0.5618, 0.9947, 0.561, 0.9893, 0.5785, 0.9748, 0.5793, 0.9763, 0.8035, 0.9908, 0.8026, 0.9859, 0.8665, 0.9714, 0.8674, 0.7835, 0.9214, 0.7981, 0.9221, 0.794, 0.9749, 0.7795, 0.9742, 0.9714, 0.8674, 0.9859, 0.8665, 0.9874, 0.8947, 0.9729, 0.8956, 0.592, 0.8857, 0.5784, 0.8798, 0.5784, 0.8558, 0.592, 0.8618, 0.9729, 0.8956, 0.9874, 0.8947, 0.9804, 0.97, 0.966, 0.9708, 0.8974, 0.5793, 0.9119, 0.5796, 0.9183, 0.6446, 0.9037, 0.6443, 0.7795, 0.9742, 0.794, 0.9749, 0.7981, 0.9949, 0.7835, 0.9943, 0.9037, 0.4468, 0.9183, 0.4472, 0.9122, 0.5436, 0.8977, 0.5433, 0.9748, 0.5793, 0.9893, 0.5785, 0.9947, 0.6753, 0.9803, 0.6761, 0.8977, 0.5433, 0.9122, 0.5436, 0.9129, 0.5609, 0.8984, 0.5606, 0.2799, 0.5928, 0.2931, 0.5941, 0.2909, 0.6102, 0.2751, 0.6278, 0.228, 0.6593, 0.212, 0.5974, 0.2131, 0.578, 0.2799, 0.5928, 0.2751, 0.6278, 0.2422, 0.6698, 0.2131, 0.578, 0.2167, 0.5452, 0.2799, 0.5396, 0.2799, 0.5928, 0.2799, 0.5396, 0.2931, 0.5383, 0.2931, 0.5941, 0.2799, 0.5928, 0.3482, 0.5283, 0.3627, 0.5261, 0.3627, 0.5443, 0.4206, 0.8744, 0.4172, 0.8444, 0.4304, 0.8594, 0.432, 0.8731, 0.3795, 0.8196, 0.3911, 0.8098, 0.4172, 0.8444, 0.4206, 0.8744, 0.3662, 0.8904, 0.3656, 0.8738, 0.3662, 0.8904, 0.4206, 0.8744, 0.4206, 0.9209, 0.3692, 0.9189, 0.4206, 0.9209, 0.4206, 0.8744, 0.432, 0.8731, 0.432, 0.922, 0.3182, 0.6966, 0.3325, 0.6804, 0.3325, 0.6994, 0.9021, 0.7472, 0.9133, 0.7478, 0.9176, 0.7661, 0.9064, 0.7655, 0.838, 0.9092, 0.8472, 0.9042, 0.842, 0.9789, 0.8327, 0.9839, 0.9064, 0.6446, 0.9176, 0.6452, 0.9143, 0.6582, 0.9031, 0.6576, 0.6447, 0.9226, 0.6545, 0.9184, 0.652, 0.9361, 0.6422, 0.9403, 0.8974, 0.6817, 0.9086, 0.6823, 0.9133, 0.7478, 0.9021, 0.7472, 0.8858, 0.7732, 0.8923, 0.7717, 0.8923, 0.8265, 0.8858, 0.828, 0.9031, 0.6576, 0.9143, 0.6582, 0.9086, 0.6823, 0.8974, 0.6817, 0.6422, 0.9403, 0.652, 0.9361, 0.6545, 0.9853, 0.6447, 0.9895, 0.8327, 0.9839, 0.842, 0.9789, 0.8472, 0.9866, 0.838, 0.9917, 0.7714, 0.8347, 0.762, 0.8303, 0.762, 0.8006, 0.7714, 0.8049, 0.8362, 0.6442, 0.8261, 0.6419, 0.8261, 0.6244, 0.8362, 0.6267, 0.1092, 0.6728, 0.09205, 0.714, 0.03421, 0.7182, 0.01227, 0.7027, 0.04694, 0.6289, 0.08154, 0.9288, 0.05571, 0.9369, 0.06015, 0.8603, 0.2311, 0.2157, 0.2332, 0.1563, 0.2742, 0.146, 0.3009, 0.1498, 0.2967, 0.1993, 0.2967, 0.1993, 0.3009, 0.1498, 0.328, 0.1571, 0.3247, 0.1997, 0.3006, 0.2531, 0.2967, 0.1993, 0.3247, 0.1997, 0.328, 0.222, 0.08656, 0.587, 0.1301, 0.6423, 0.1092, 0.6728, 0.04694, 0.6289, 0.3006, 0.2531, 0.2423, 0.2598, 0.2311, 0.2157, 0.2967, 0.1993, 0.08154, 0.9664, 0.05571, 0.9369, 0.08154, 0.9288, 0.1371, 0.6858, 0.1414, 0.7182, 0.09205, 0.714, 0.1092, 0.6728, 0.1301, 0.6423, 0.1371, 0.6858, 0.1092, 0.6728, 0.3032, 0.09178, 0.3494, 0.05836, 0.3798, 0.1167, 0.3635, 0.1285, 0.3185, 0.1243, 0.6196, 0.6174, 0.6419, 0.5484, 0.6419, 0.6231, 0.4257, 0.7297, 0.5215, 0.7586, 0.5281, 0.8299, 0.4891, 0.8331, 0.4291, 0.815, 0.5215, 0.7586, 0.563, 0.7589, 0.5682, 0.8202, 0.5281, 0.8299, 0.5279, 0.6792, 0.5682, 0.7261, 0.563, 0.7589, 0.5215, 0.7586, 0.3161, 0.02686, 0.3494, 0.05836, 0.3032, 0.09178, 0.2852, 0.06882, 0.5279, 0.6792, 0.5215, 0.7586, 0.4257, 0.7297, 0.4426, 0.6652, 0.621, 0.6575, 0.6196, 0.6174, 0.6419, 0.6231, 0.2819, 0.1026, 0.3032, 0.09178, 0.3185, 0.1243, 0.28, 0.1285, 0.2852, 0.06882, 0.3032, 0.09178, 0.2819, 0.1026, 0.7843, 0.6392, 0.7948, 0.6397, 0.8042, 0.7449, 0.7936, 0.7445, 0.7031, 0.9869, 0.6942, 0.9863, 0.6942, 0.9184, 0.7031, 0.919, 0.9735, 0.3285, 0.9831, 0.3295, 0.9712, 0.404, 0.9617, 0.403, 0.961, 0.4531, 0.9706, 0.4541, 0.9831, 0.4926, 0.9735, 0.4915, 0.809, 0.5431, 0.8195, 0.5436, 0.7948, 0.6397, 0.7843, 0.6392, 0.9906, 0.4713, 0.9828, 0.4739, 0.9828, 0.4134, 0.9906, 0.4107, 0.9516, 0.6109, 0.9602, 0.6116, 0.9632, 0.6971, 0.9547, 0.6964, 0.7429, 0.5653, 0.7348, 0.5614, 0.7348, 0.5283, 0.7429, 0.5323, 0.9547, 0.6964, 0.9632, 0.6971, 0.9748, 0.7435, 0.9663, 0.7428, 0.9617, 0.403, 0.9712, 0.404, 0.9706, 0.4541, 0.961, 0.4531, 0.72, 0.952, 0.7277, 0.9559, 0.7277, 0.9942, 0.72, 0.9903, 0.9663, 0.561, 0.9748, 0.5617, 0.9602, 0.6116, 0.9516, 0.6109, 0.7936, 0.7445, 0.8042, 0.7449, 0.8195, 0.7896, 0.809, 0.7891, 0.4444, 0.4007, 0.4317, 0.4019, 0.4163, 0.3611, 0.4479, 0.3444, 0.2082, 0.6359, 0.212, 0.6785, 0.1459, 0.6849, 0.1369, 0.6527, 0.4479, 0.428, 0.4317, 0.4019, 0.4444, 0.4007, 0.1457, 0.6009, 0.1605, 0.5976, 0.212, 0.6258, 0.2082, 0.6359, 0.1369, 0.6527, 0.1704, 0.9393, 0.1732, 0.9967, 0.1423, 0.9786, 0.158, 0.9376, 0.4884, 0.9387, 0.4971, 0.8634, 0.5261, 0.8716, 0.5261, 0.9411, 0.1732, 0.9111, 0.1704, 0.9393, 0.158, 0.9376, 0.4546, 0.8722, 0.4971, 0.8634, 0.4884, 0.9387, 0.4803, 0.9425, 0.453, 0.8878, 0.4483, 0.8682, 0.4546, 0.8722, 0.453, 0.8878, 0.4466, 0.8838, 0.8, 0.8384, 0.807, 0.84, 0.807, 0.8506, 0.8, 0.8489, 0.8698, 0.7574, 0.8801, 0.7583, 0.8801, 0.7965, 0.8698, 0.7956, 0.4728, 0.8422, 0.4791, 0.8463, 0.4546, 0.8722, 0.4483, 0.8682, 0.6646, 0.989, 0.6545, 0.9874, 0.6545, 0.9184, 0.6646, 0.9201, 0.9058, 0.9024, 0.916, 0.9038, 0.9099, 0.9435, 0.8998, 0.9421, 0.7592, 0.5748, 0.7502, 0.5797, 0.7502, 0.533, 0.7592, 0.528, 0.8998, 0.9421, 0.9099, 0.9435, 0.916, 0.9884, 0.9058, 0.9871, 0.3849, 0.8012, 0.4044, 0.7855, 0.4051, 0.7942, 0.3866, 0.8029, 0.3385, 0.5564, 0.34, 0.5541, 0.34, 0.5587, 0.3622, 0.7015, 0.4051, 0.6579, 0.4035, 0.6849, 0.382, 0.8023, 0.3234, 0.7792, 0.3144, 0.717, 0.3422, 0.7176, 0.3849, 0.8012, 0.3422, 0.7176, 0.3622, 0.7015, 0.4035, 0.6849, 0.4044, 0.7855, 0.3849, 0.8012, 0.4512, 0.5148, 0.4528, 0.5133, 0.4708, 0.5224, 0.4702, 0.5309, 0.3385, 0.5456, 0.3401, 0.5433, 0.3401, 0.5479, 0.4293, 0.6132, 0.4695, 0.6308, 0.4708, 0.6579, 0.4482, 0.5137, 0.4512, 0.5148, 0.4098, 0.5967, 0.3816, 0.5971, 0.3895, 0.5359, 0.4098, 0.5967, 0.4512, 0.5148, 0.4702, 0.5309, 0.4695, 0.6308, 0.4293, 0.6132, 0.9524, 0.8748, 0.9632, 0.8731, 0.9659, 0.8821, 0.9551, 0.8838, 0.9551, 0.7492, 0.9659, 0.7475, 0.96, 0.7732, 0.9492, 0.7749, 0.9492, 0.7749, 0.96, 0.7732, 0.9632, 0.8731, 0.9524, 0.8748, 0.8151, 0.932, 0.8254, 0.9344, 0.8306, 0.9957, 0.8203, 0.9934, 0.7439, 0.935, 0.7512, 0.9418, 0.7512, 0.9944, 0.7439, 0.9876, 0.8885, 0.8635, 0.8979, 0.8594, 0.9012, 0.874, 0.8919, 0.8782, 0.8919, 0.8365, 0.9012, 0.8324, 0.8979, 0.8594, 0.8885, 0.8635, 0.8203, 0.9118, 0.8306, 0.9142, 0.8255, 0.9299, 0.8152, 0.9276, 0.8152, 0.9276, 0.8255, 0.9299, 0.8254, 0.9344, 0.8151, 0.932, 0.6646, 0.9198, 0.6745, 0.9184, 0.6745, 0.9875, 0.6646, 0.9889, 0.5389, 0.5693, 0.5378, 0.4711, 0.5728, 0.4785, 0.5745, 0.5782, 0.5378, 0.4711, 0.5431, 0.4133, 0.5745, 0.4471, 0.5728, 0.4785, 0.5023, 0.6299, 0.4765, 0.5774, 0.4875, 0.5214, 0.5267, 0.5268, 0.5267, 0.6344, 0.4875, 0.5214, 0.4965, 0.4466, 0.5214, 0.4653, 0.5267, 0.5268, 0.4709, 0.4332, 0.4709, 0.5153, 0.4168, 0.4678, 0.419, 0.4361, 0.5108, 0.6666, 0.5023, 0.6299, 0.5267, 0.6344, 0.6243, 0.8394, 0.5785, 0.8445, 0.5796, 0.7453, 0.6243, 0.7416, 0.6243, 0.7416, 0.5796, 0.7453, 0.579, 0.7136, 0.62, 0.6832, 0.3169, 0.3841, 0.3374, 0.38, 0.3374, 0.4754, 0.3045, 0.4805, 0.2953, 0.4309, 0.3045, 0.4805, 0.3374, 0.4754, 0.3325, 0.5298, 0.3114, 0.5466, 0.2611, 0.9953, 0.2083, 0.9947, 0.2062, 0.9611, 0.2611, 0.9082, 0.2062, 0.9611, 0.2083, 0.9947, 0.1799, 0.9909, 0.9263, 0.6863, 0.9331, 0.6849, 0.9559, 0.7439, 0.9488, 0.7445, 0.8705, 0.63, 0.8801, 0.6282, 0.8703, 0.658, 0.8609, 0.6594, 0.9488, 0.5622, 0.9559, 0.5591, 0.9323, 0.635, 0.9255, 0.637, 0.7082, 0.9184, 0.7159, 0.9195, 0.7159, 0.9945, 0.7082, 0.9924, 0.8493, 0.59, 0.8585, 0.5876, 0.8801, 0.6282, 0.8705, 0.63, 0.8374, 0.7543, 0.8464, 0.7542, 0.8801, 0.8267, 0.8705, 0.8258, 0.8431, 0.5587, 0.8523, 0.5559, 0.8585, 0.5876, 0.8493, 0.59, 0.7324, 0.9344, 0.7403, 0.9341, 0.7403, 0.991, 0.7324, 0.9905, 0.9255, 0.637, 0.9323, 0.635, 0.9331, 0.6849, 0.9263, 0.6863, 0.8609, 0.6594, 0.8703, 0.658, 0.8464, 0.7542, 0.8374, 0.7543, 0.3537, 0.8788, 0.2685, 0.8952, 0.2896, 0.7931, 0.3253, 0.7948, 0.282, 0.2725, 0.3408, 0.2755, 0.3408, 0.357, 0.3167, 0.3643, 0.2767, 0.2812, 0.2685, 0.8952, 0.3537, 0.8788, 0.3537, 0.9409, 0.2437, 0.8405, 0.2437, 0.9179, 0.1857, 0.9267, 0.1947, 0.873, 0.3104, 0.7076, 0.2815, 0.7898, 0.2464, 0.7939, 0.2268, 0.6978, 0.2605, 0.2748, 0.2678, 0.2811, 0.2678, 0.3758, 0.2465, 0.378, 0.2163, 0.3003, 0.2268, 0.6978, 0.3104, 0.6455, 0.3104, 0.7076, 0.05567, 0.6056, 0.01701, 0.5797, 0.009868, 0.535, 0.05567, 0.5409, 0.8851, 0.7679, 0.8851, 0.6476, 0.8923, 0.648, 0.8923, 0.7683, 0.7829, 0.4209, 0.7808, 0.5437, 0.7721, 0.5445, 0.7742, 0.4217, 0.7684, 0.9938, 0.7684, 0.9008, 0.7767, 0.9022, 0.7767, 0.9952, 0.9921, 0.6818, 0.9864, 0.7426, 0.9775, 0.7428, 0.9832, 0.6819, 0.9864, 0.7426, 0.9921, 0.7855, 0.9832, 0.7856, 0.9775, 0.7428, 0.7808, 0.5437, 0.7829, 0.5544, 0.7742, 0.5552, 0.7721, 0.5445, 0.962, 0.8898, 0.956, 0.915, 0.948, 0.9135, 0.9541, 0.8883, 0.956, 0.915, 0.962, 0.995, 0.9541, 0.9935, 0.948, 0.9135])
me_sphere_015.materials.append(None)
me_sphere_015.use_remesh_preserve_volume = False
me_sphere_015.use_remesh_preserve_attributes = False
me_sphere_015.use_mirror_vertex_groups = False
me_sphere_015.update()
me_sphere_002 = bpy.data.meshes.new('Sphere.002')
me_sphere_002.from_pydata([], [], [])
me_sphere_002.use_remesh_preserve_volume = False
me_sphere_002.use_remesh_preserve_attributes = False
me_sphere_002.use_mirror_vertex_groups = False
me_sphere_002.update()
me_sphere = bpy.data.meshes.new('Sphere')
me_sphere.from_pydata([(-0.02288, 0.4295, 0.7964), (-0.02288, 0.669, 0.6459), (-0.02288, 0.9773, 0.3929), (-0.02288, 1.097, 0.0102), (-0.02288, 1.047, -0.3725), (-0.02288, 0.9012, -0.6357), (0.1415, 0.3968, 0.7964), (0.2331, 0.618, 0.6459), (0.3511, 0.9029, 0.3929), (0.3971, 1.014, 0.0102), (0.3779, 0.9675, -0.3725), (0.322, 0.8326, -0.6357), (0.1891, 0.5117, -0.8168), (-0.02745, 4.423e-08, 0.898), (0.2808, 0.3037, 0.7964), (0.4501, 0.473, 0.6459), (0.6682, 0.6911, 0.3929), (0.7531, 0.776, 0.0102), (0.7176, 0.7405, -0.3725), (0.6144, 0.6373, -0.6357), (0.3688, 0.3917, -0.8168), (0.3739, 0.1644, 0.7964), (0.5952, 0.256, 0.6459), (0.8801, 0.374, 0.3929), (0.991, 0.42, 0.0102), (0.9446, 0.4007, -0.3725), (0.8097, 0.3449, -0.6357), (0.4889, 0.212, -0.8168), (0.4066, 1.245e-07, 0.7964), (0.6461, 7.833e-08, 0.6459), (0.9545, -1.604e-09, 0.3929), (1.075, -1.442e-08, 0.0102), (1.024, -1.679e-08, -0.3725), (0.8783, 2.574e-08, -0.6357), (0.531, 5.077e-09, -0.8168), (0.3727, -0.1631, 0.811), (0.5952, -0.256, 0.6459), (0.8801, -0.374, 0.3929), (0.991, -0.42, 0.0102), (0.9446, -0.4007, -0.3725), (0.8097, -0.3449, -0.6357), (0.4889, -0.212, -0.8168), (0.2808, -0.3037, 0.7964), (0.4501, -0.473, 0.6459), (0.6682, -0.6911, 0.3929), (0.7531, -0.776, 0.0102), (0.7176, -0.7405, -0.3725), (0.6144, -0.6373, -0.6357), (0.3688, -0.3917, -0.8168), (0.1415, -0.3968, 0.7964), (0.2331, -0.618, 0.6459), (0.3511, -0.9029, 0.3929), (0.3971, -1.014, 0.0102), (0.3779, -0.9675, -0.3725), (0.322, -0.8326, -0.6357), (0.1891, -0.5117, -0.8168), (-0.02288, -0.4295, 0.7964), (-0.02288, -0.669, 0.6459), (-0.02288, -0.9773, 0.3929), (-0.02288, -1.097, 0.0102), (-0.02288, -1.047, -0.3725), (-0.02288, -0.9012, -0.6357), (-0.02288, -0.5539, -0.8168), (-0.1872, -0.3968, 0.7964), (-0.2789, -0.618, 0.6459), (-0.3969, -0.9029, 0.3929), (-0.4429, -1.014, 0.0102), (-0.4236, -0.9675, -0.3725), (-0.3678, -0.8326, -0.6357), (-0.2348, -0.5117, -0.8168), (-0.3266, -0.3037, 0.7964), (-0.4959, -0.473, 0.6459), (-0.714, -0.6911, 0.3929), (-0.7989, -0.776, 0.0102), (-0.7634, -0.7405, -0.3725), (-0.6601, -0.6373, -0.6357), (-0.4145, -0.3917, -0.8168), (-0.02288, 1.497e-07, -0.8878), (-0.4197, -0.1644, 0.7964), (-0.6409, -0.256, 0.6459), (-0.9258, -0.374, 0.3929), (-1.037, -0.42, 0.0102), (-0.9904, -0.4007, -0.3725), (-0.8555, -0.3449, -0.6357), (-0.5346, -0.212, -0.8168), (-0.4523, 2.583e-07, 0.7964), (-0.6918, 4.731e-07, 0.6459), (-1.0, 5.344e-07, 0.3929), (-1.12, 6.397e-07, 0.0102), (-1.07, 5.575e-07, -0.3725), (-0.9241, 5.575e-07, -0.6357), (-0.5768, 4.149e-07, -0.8168), (-0.4197, 0.1644, 0.7964), (-0.6409, 0.256, 0.6459), (-0.9258, 0.374, 0.3929), (-1.037, 0.42, 0.0102), (-0.9904, 0.4007, -0.3725), (-0.8555, 0.3449, -0.6357), (-0.5346, 0.212, -0.8168), (-0.3266, 0.3037, 0.7964), (-0.4959, 0.473, 0.6459), (-0.714, 0.6911, 0.3929), (-0.7989, 0.776, 0.0102), (-0.7634, 0.7405, -0.3725), (-0.6601, 0.6373, -0.6357), (-0.4145, 0.3917, -0.8168), (-0.1872, 0.3968, 0.7964), (-0.2789, 0.618, 0.6459), (-0.3969, 0.9029, 0.3929), (-0.4429, 1.014, 0.0102), (-0.4236, 0.9675, -0.3725), (-0.3678, 0.8326, -0.6357), (-0.2348, 0.5117, -0.8168), (-0.02288, 0.5539, -0.8168)], [], [(5, 4, 10, 11), (3, 2, 8, 9), (1, 0, 6, 7), (113, 5, 11, 12), (4, 3, 9, 10), (2, 1, 7, 8), (0, 13, 6), (77, 113, 12), (12, 11, 19, 20), (10, 9, 17, 18), (8, 7, 15, 16), (6, 13, 14), (77, 12, 20), (11, 10, 18, 19), (9, 8, 16, 17), (7, 6, 14, 15), (16, 15, 22, 23), (14, 13, 21), (77, 20, 27), (19, 18, 25, 26), (17, 16, 23, 24), (15, 14, 21, 22), (20, 19, 26, 27), (18, 17, 24, 25), (77, 27, 34), (26, 25, 32, 33), (24, 23, 30, 31), (22, 21, 28, 29), (27, 26, 33, 34), (25, 24, 31, 32), (23, 22, 29, 30), (21, 13, 28), (29, 28, 35, 36), (34, 33, 40, 41), (32, 31, 38, 39), (30, 29, 36, 37), (28, 13, 35), (77, 34, 41), (33, 32, 39, 40), (31, 30, 37, 38), (41, 40, 47, 48), (39, 38, 45, 46), (37, 36, 43, 44), (35, 13, 42), (77, 41, 48), (40, 39, 46, 47), (38, 37, 44, 45), (36, 35, 42, 43), (42, 13, 49), (77, 48, 55), (47, 46, 53, 54), (45, 44, 51, 52), (43, 42, 49, 50), (48, 47, 54, 55), (46, 45, 52, 53), (44, 43, 50, 51), (54, 53, 60, 61), (49, 13, 56), (55, 54, 61, 62), (53, 52, 59, 60), (51, 50, 57, 58), (49, 56, 57, 50), (77, 55, 62), (62, 61, 68, 69), (60, 59, 66, 67), (56, 13, 63), (77, 62, 69), (61, 60, 67, 68), (63, 64, 57, 56), (67, 66, 73, 74), (65, 64, 71, 72), (63, 13, 70), (77, 69, 76), (68, 67, 74, 75), (66, 65, 72, 73), (64, 63, 70, 71), (69, 68, 75, 76), (77, 76, 84), (75, 74, 82, 83), (73, 72, 80, 81), (71, 70, 78, 79), (76, 75, 83, 84), (74, 73, 81, 82), (72, 71, 79, 80), (70, 13, 78), (81, 80, 87, 88), (79, 78, 85, 86), (84, 83, 90, 91), (82, 81, 88, 89), (80, 79, 86, 87), (78, 13, 85), (77, 84, 91), (83, 82, 89, 90), (91, 90, 97, 98), (89, 88, 95, 96), (87, 86, 93, 94), (85, 13, 92), (77, 91, 98), (90, 89, 96, 97), (88, 87, 94, 95), (86, 85, 92, 93), (94, 93, 100, 101), (92, 13, 99), (77, 98, 105), (97, 96, 103, 104), (95, 94, 101, 102), (93, 92, 99, 100), (98, 97, 104, 105), (96, 95, 102, 103), (77, 105, 112), (104, 103, 110, 111), (102, 101, 108, 109), (100, 99, 106, 107), (105, 104, 111, 112), (103, 102, 109, 110), (101, 100, 107, 108), (99, 13, 106), (107, 106, 0, 1), (112, 111, 5, 113), (110, 109, 3, 4), (108, 107, 1, 2), (106, 13, 0), (77, 112, 113), (111, 110, 4, 5), (109, 108, 2, 3), (58, 57, 64, 65), (65, 66, 59, 58), (51, 58, 59, 52)])
_uv = me_sphere.uv_layers.new(name='UVMap')
_uv.uv.foreach_set('vector', [0.803, 0.2551, 0.8051, 0.2369, 0.8312, 0.2386, 0.827, 0.2605, 0.8047, 0.2151, 0.8009, 0.1923, 0.825, 0.1849, 0.831, 0.2121, 0.7914, 0.1668, 0.78, 0.1452, 0.793, 0.1351, 0.8105, 0.1565, 0.7956, 0.2838, 0.803, 0.2551, 0.827, 0.2605, 0.8132, 0.2928, 0.8051, 0.2369, 0.8047, 0.2151, 0.831, 0.2121, 0.8312, 0.2386, 0.8009, 0.1923, 0.7914, 0.1668, 0.8105, 0.1565, 0.825, 0.1849, 0.78, 0.1452, 0.7417, 0.09817, 0.793, 0.1351, 0.7556, 0.3497, 0.7956, 0.2838, 0.8132, 0.2928, 0.8132, 0.2928, 0.827, 0.2605, 0.8565, 0.2706, 0.8322, 0.308, 0.8312, 0.2386, 0.831, 0.2121, 0.8644, 0.2073, 0.8644, 0.2424, 0.825, 0.1849, 0.8105, 0.1565, 0.8308, 0.1405, 0.854, 0.1728, 0.793, 0.1351, 0.7417, 0.09817, 0.805, 0.1202, 0.7556, 0.3497, 0.8132, 0.2928, 0.8322, 0.308, 0.827, 0.2605, 0.8312, 0.2386, 0.8644, 0.2424, 0.8565, 0.2706, 0.831, 0.2121, 0.825, 0.1849, 0.854, 0.1728, 0.8644, 0.2073, 0.8105, 0.1565, 0.793, 0.1351, 0.805, 0.1202, 0.8308, 0.1405, 0.854, 0.1728, 0.8308, 0.1405, 0.8518, 0.115, 0.8909, 0.1512, 0.805, 0.1202, 0.7417, 0.09817, 0.8139, 0.09912, 0.7556, 0.3497, 0.8322, 0.308, 0.8516, 0.333, 0.8565, 0.2706, 0.8644, 0.2424, 0.9109, 0.2501, 0.8954, 0.2899, 0.8644, 0.2073, 0.854, 0.1728, 0.8909, 0.1512, 0.911, 0.1987, 0.8308, 0.1405, 0.805, 0.1202, 0.8139, 0.09912, 0.8518, 0.115, 0.8322, 0.308, 0.8565, 0.2706, 0.8954, 0.2899, 0.8516, 0.333, 0.8644, 0.2424, 0.8644, 0.2073, 0.911, 0.1987, 0.9109, 0.2501, 0.7556, 0.3497, 0.8516, 0.333, 0.8674, 0.3746, 0.8954, 0.2899, 0.9109, 0.2501, 0.9851, 0.268, 0.9508, 0.3303, 0.911, 0.1987, 0.8909, 0.1512, 0.9404, 0.1088, 0.9851, 0.181, 0.8518, 0.115, 0.8139, 0.09912, 0.8159, 0.07121, 0.8697, 0.07424, 0.8516, 0.333, 0.8954, 0.2899, 0.9508, 0.3303, 0.8674, 0.3746, 0.9109, 0.2501, 0.911, 0.1987, 0.9851, 0.181, 0.9851, 0.268, 0.8909, 0.1512, 0.8518, 0.115, 0.8697, 0.07424, 0.9404, 0.1088, 0.8139, 0.09912, 0.7417, 0.09817, 0.8159, 0.07121, 0.4806, 0.07681, 0.5372, 0.03765, 0.5611, 0.06665, 0.5248, 0.1114, 0.5393, 0.4013, 0.4777, 0.3635, 0.5233, 0.3264, 0.5614, 0.3715, 0.441, 0.3179, 0.4157, 0.2427, 0.4924, 0.2354, 0.5042, 0.2885, 0.426, 0.1546, 0.4806, 0.07681, 0.5248, 0.1114, 0.4976, 0.1756, 0.5372, 0.03765, 0.6344, 0.005705, 0.5611, 0.06665, 0.6347, 0.4331, 0.5393, 0.4013, 0.5614, 0.3715, 0.4777, 0.3635, 0.441, 0.3179, 0.5042, 0.2885, 0.5233, 0.3264, 0.4157, 0.2427, 0.426, 0.1546, 0.4976, 0.1756, 0.4924, 0.2354, 0.5614, 0.3715, 0.5233, 0.3264, 0.564, 0.3053, 0.589, 0.352, 0.5042, 0.2885, 0.4924, 0.2354, 0.5465, 0.2315, 0.5528, 0.273, 0.4976, 0.1756, 0.5248, 0.1114, 0.5652, 0.132, 0.5496, 0.1858, 0.5611, 0.06665, 0.6344, 0.005705, 0.5877, 0.08686, 0.6347, 0.4331, 0.5614, 0.3715, 0.589, 0.352, 0.5233, 0.3264, 0.5042, 0.2885, 0.5528, 0.273, 0.564, 0.3053, 0.4924, 0.2354, 0.4976, 0.1756, 0.5496, 0.1858, 0.5465, 0.2315, 0.5248, 0.1114, 0.5611, 0.06665, 0.5877, 0.08686, 0.5652, 0.132, 0.5877, 0.08686, 0.6344, 0.005705, 0.6176, 0.09948, 0.6347, 0.4331, 0.589, 0.352, 0.6201, 0.3403, 0.564, 0.3053, 0.5528, 0.273, 0.5927, 0.2639, 0.6005, 0.2922, 0.5465, 0.2315, 0.5496, 0.1858, 0.5911, 0.1919, 0.5887, 0.2291, 0.5652, 0.132, 0.5877, 0.08686, 0.6176, 0.09948, 0.6014, 0.1447, 0.589, 0.352, 0.564, 0.3053, 0.6005, 0.2922, 0.6201, 0.3403, 0.5528, 0.273, 0.5465, 0.2315, 0.5887, 0.2291, 0.5927, 0.2639, 0.5496, 0.1858, 0.5652, 0.132, 0.6014, 0.1447, 0.5911, 0.1919, 0.6005, 0.2922, 0.5927, 0.2639, 0.6265, 0.2576, 0.6321, 0.283, 0.6176, 0.09948, 0.6344, 0.005705, 0.6538, 0.1045, 0.6201, 0.3403, 0.6005, 0.2922, 0.6321, 0.283, 0.6575, 0.3342, 0.5927, 0.2639, 0.5887, 0.2291, 0.624, 0.228, 0.6265, 0.2576, 0.5911, 0.1919, 0.6014, 0.1447, 0.633, 0.1544, 0.625, 0.1959, 0.6176, 0.09948, 0.6538, 0.1045, 0.633, 0.1544, 0.6014, 0.1447, 0.6347, 0.4331, 0.6201, 0.3403, 0.6575, 0.3342, 0.6575, 0.3342, 0.6321, 0.283, 0.6615, 0.2735, 0.6818, 0.3101, 0.6265, 0.2576, 0.624, 0.228, 0.6536, 0.2264, 0.6562, 0.2519, 0.6538, 0.1045, 0.7417, 0.09817, 0.6763, 0.1299, 0.7556, 0.3497, 0.6575, 0.3342, 0.6818, 0.3101, 0.6321, 0.283, 0.6265, 0.2576, 0.6562, 0.2519, 0.6615, 0.2735, 0.6763, 0.1299, 0.66, 0.1637, 0.633, 0.1544, 0.6538, 0.1045, 0.6562, 0.2519, 0.6536, 0.2264, 0.6796, 0.2249, 0.6819, 0.2469, 0.6543, 0.1989, 0.66, 0.1637, 0.6837, 0.1711, 0.6798, 0.201, 0.6763, 0.1299, 0.7417, 0.09817, 0.6942, 0.1438, 0.7556, 0.3497, 0.6818, 0.3101, 0.7007, 0.2954, 0.6615, 0.2735, 0.6562, 0.2519, 0.6819, 0.2469, 0.6863, 0.2655, 0.6536, 0.2264, 0.6543, 0.1989, 0.6798, 0.201, 0.6796, 0.2249, 0.66, 0.1637, 0.6763, 0.1299, 0.6942, 0.1438, 0.6837, 0.1711, 0.6818, 0.3101, 0.6615, 0.2735, 0.6863, 0.2655, 0.7007, 0.2954, 0.7556, 0.3497, 0.7007, 0.2954, 0.7174, 0.2861, 0.6863, 0.2655, 0.6819, 0.2469, 0.7043, 0.243, 0.7076, 0.2595, 0.6796, 0.2249, 0.6798, 0.201, 0.7022, 0.2022, 0.7024, 0.2234, 0.6837, 0.1711, 0.6942, 0.1438, 0.7102, 0.1518, 0.7042, 0.1759, 0.7007, 0.2954, 0.6863, 0.2655, 0.7076, 0.2595, 0.7174, 0.2861, 0.6819, 0.2469, 0.6796, 0.2249, 0.7024, 0.2234, 0.7043, 0.243, 0.6798, 0.201, 0.6837, 0.1711, 0.7042, 0.1759, 0.7022, 0.2022, 0.6942, 0.1438, 0.7417, 0.09817, 0.7102, 0.1518, 0.7024, 0.2234, 0.7022, 0.2022, 0.7225, 0.2024, 0.7231, 0.222, 0.7042, 0.1759, 0.7102, 0.1518, 0.725, 0.156, 0.7227, 0.1783, 0.7174, 0.2861, 0.7076, 0.2595, 0.7268, 0.2554, 0.733, 0.2803, 0.7043, 0.243, 0.7024, 0.2234, 0.7231, 0.222, 0.7247, 0.2402, 0.7022, 0.2022, 0.7042, 0.1759, 0.7227, 0.1783, 0.7225, 0.2024, 0.7102, 0.1518, 0.7417, 0.09817, 0.725, 0.156, 0.7556, 0.3497, 0.7174, 0.2861, 0.733, 0.2803, 0.7076, 0.2595, 0.7043, 0.243, 0.7247, 0.2402, 0.7268, 0.2554, 0.733, 0.2803, 0.7268, 0.2554, 0.7451, 0.2529, 0.7483, 0.2774, 0.7247, 0.2402, 0.7231, 0.222, 0.7427, 0.2205, 0.7439, 0.2381, 0.7225, 0.2024, 0.7227, 0.1783, 0.74, 0.1786, 0.7417, 0.2017, 0.725, 0.156, 0.7417, 0.09817, 0.7392, 0.1573, 0.7556, 0.3497, 0.733, 0.2803, 0.7483, 0.2774, 0.7268, 0.2554, 0.7247, 0.2402, 0.7439, 0.2381, 0.7451, 0.2529, 0.7231, 0.222, 0.7225, 0.2024, 0.7417, 0.2017, 0.7427, 0.2205, 0.7227, 0.1783, 0.725, 0.156, 0.7392, 0.1573, 0.74, 0.1786, 0.7417, 0.2017, 0.74, 0.1786, 0.7569, 0.177, 0.7605, 0.1999, 0.7392, 0.1573, 0.7417, 0.09817, 0.753, 0.1562, 0.7556, 0.3497, 0.7483, 0.2774, 0.7635, 0.2769, 0.7451, 0.2529, 0.7439, 0.2381, 0.763, 0.2369, 0.7633, 0.252, 0.7427, 0.2205, 0.7417, 0.2017, 0.7605, 0.1999, 0.7621, 0.219, 0.74, 0.1786, 0.7392, 0.1573, 0.753, 0.1562, 0.7569, 0.177, 0.7483, 0.2774, 0.7451, 0.2529, 0.7633, 0.252, 0.7635, 0.2769, 0.7439, 0.2381, 0.7427, 0.2205, 0.7621, 0.219, 0.763, 0.2369, 0.7556, 0.3497, 0.7635, 0.2769, 0.7791, 0.2788, 0.7633, 0.252, 0.763, 0.2369, 0.783, 0.2365, 0.7822, 0.2526, 0.7621, 0.219, 0.7605, 0.1999, 0.7799, 0.197, 0.7824, 0.2173, 0.7569, 0.177, 0.753, 0.1562, 0.7667, 0.1525, 0.7739, 0.1732, 0.7635, 0.2769, 0.7633, 0.252, 0.7822, 0.2526, 0.7791, 0.2788, 0.763, 0.2369, 0.7621, 0.219, 0.7824, 0.2173, 0.783, 0.2365, 0.7605, 0.1999, 0.7569, 0.177, 0.7739, 0.1732, 0.7799, 0.197, 0.753, 0.1562, 0.7417, 0.09817, 0.7667, 0.1525, 0.7739, 0.1732, 0.7667, 0.1525, 0.78, 0.1452, 0.7914, 0.1668, 0.7791, 0.2788, 0.7822, 0.2526, 0.803, 0.2551, 0.7956, 0.2838, 0.783, 0.2365, 0.7824, 0.2173, 0.8047, 0.2151, 0.8051, 0.2369, 0.7799, 0.197, 0.7739, 0.1732, 0.7914, 0.1668, 0.8009, 0.1923, 0.7667, 0.1525, 0.7417, 0.09817, 0.78, 0.1452, 0.7556, 0.3497, 0.7791, 0.2788, 0.7956, 0.2838, 0.7822, 0.2526, 0.783, 0.2365, 0.8051, 0.2369, 0.803, 0.2551, 0.7824, 0.2173, 0.7799, 0.197, 0.8009, 0.1923, 0.8047, 0.2151, 0.625, 0.1959, 0.633, 0.1544, 0.66, 0.1637, 0.6543, 0.1989, 0.6543, 0.1989, 0.6536, 0.2264, 0.624, 0.228, 0.625, 0.1959, 0.5911, 0.1919, 0.625, 0.1959, 0.624, 0.228, 0.5887, 0.2291])
me_sphere.materials.append(mat_lava)
me_sphere.use_remesh_preserve_volume = False
me_sphere.use_remesh_preserve_attributes = False
me_sphere.use_mirror_vertex_groups = False
me_sphere.update()

# ---- objects
ob_sphere_014 = bpy.data.objects.new('Sphere.014', me_sphere_015)
ob_sphere_001 = bpy.data.objects.new('Sphere.001', me_sphere_002)
ob_sphere = bpy.data.objects.new('Sphere', me_sphere)
ob_lamp = bpy.data.objects.new('Lamp', light_lamp)
ob_camera = bpy.data.objects.new('Camera', cam_camera)

# ---- transforms, parenting, visibility, modifiers, constraints
ob_sphere_014.location = (-0.2155, -0.08024, -0.07305)
ob_sphere_014.lineart.crease_threshold = 0.0
ob_sphere_014.material_slots[0].link = 'OBJECT'; ob_sphere_014.material_slots[0].material = mat_steine_001
ob_sphere_001.location = (-0.2155, -0.08024, -0.07305)
ob_sphere_001.scale = (1.025, 1.0, 0.9195)
ob_sphere_001.lineart.crease_threshold = 0.0
ob_sphere.location = (-0.2155, -0.08024, -0.07305)
ob_sphere.scale = (1.025, 1.0, 0.9195)
ob_sphere.lineart.crease_threshold = 0.0
ob_lamp.location = (-0.2026, -0.01088, 4.179)
ob_lamp.rotation_euler = (0.6503, 0.05522, 1.866)
ob_lamp.scale = (1.002, 0.9859, 0.9577)
ob_lamp.lock_rotations_4d = False
ob_lamp.empty_display_type = 'ARROWS'
ob_lamp.color = (0.0, 0.0, 0.0, 0.0)
ob_lamp.lineart.crease_threshold = 0.0
ob_camera.location = (7.488, -6.508, 5.034)
ob_camera.rotation_euler = (1.109, 0.0, 0.8149)
ob_camera.scale = (1.012, 0.9386, 0.9951)
ob_camera.lock_rotations_4d = False
ob_camera.empty_display_type = 'ARROWS'
ob_camera.color = (0.0, 0.0, 0.0, 0.0)
ob_camera.display_type = 'WIRE'
ob_camera.lineart.crease_threshold = 0.0

# ---- collection membership
col_collection_1.objects.link(ob_sphere_014)
col_collection_1.objects.link(ob_sphere_001)
col_collection_1.objects.link(ob_sphere)
col_collection_1.objects.link(ob_lamp)
col_collection_1.objects.link(ob_camera)

# ---- scene / render settings (as saved in the file)
scene.camera = ob_camera
scene.frame_start = 1; scene.frame_end = 250; scene.frame_set(0)
scene.render.engine = 'CYCLES'
scene.render.resolution_percentage = 50
scene.render.dither_intensity = 0.0
scene.cycles.use_denoising = False
scene.cycles.samples = 128
scene.cycles.sampling_pattern = 'TABULATED_SOBOL'
scene.cycles.light_sampling_threshold = 0.0
scene.cycles.use_adaptive_sampling = False
scene.cycles.use_light_tree = False
scene.cycles.blur_glossy = 0.0
scene.cycles.sample_clamp_indirect = 0.0
scene.view_settings.view_transform = 'Standard'
bpy.context.view_layer.update()
